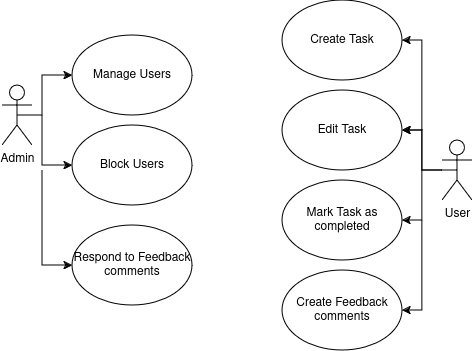

The diagram above was exported from draw.io. Its source (the exported page's mxGraphModel, read from the mxfile embedded in the PNG):
<mxGraphModel dx="1434" dy="721" grid="1" gridSize="10" guides="1" tooltips="1" connect="1" arrows="1" fold="1" page="1" pageScale="1" pageWidth="850" pageHeight="1100" math="0" shadow="0">
  <root>
    <mxCell id="0" />
    <mxCell id="1" parent="0" />
    <mxCell id="muDz4XOsDzhh7MiQXVCn-1" value="Admin" style="shape=umlActor;verticalLabelPosition=bottom;verticalAlign=top;html=1;outlineConnect=0;" vertex="1" parent="1">
      <mxGeometry x="160" y="195" width="30" height="60" as="geometry" />
    </mxCell>
    <mxCell id="muDz4XOsDzhh7MiQXVCn-13" style="edgeStyle=orthogonalEdgeStyle;rounded=0;orthogonalLoop=1;jettySize=auto;html=1;exitX=0.5;exitY=0.5;exitDx=0;exitDy=0;exitPerimeter=0;entryX=1;entryY=0.5;entryDx=0;entryDy=0;" edge="1" parent="1" source="muDz4XOsDzhh7MiQXVCn-2" target="muDz4XOsDzhh7MiQXVCn-7">
      <mxGeometry relative="1" as="geometry" />
    </mxCell>
    <mxCell id="muDz4XOsDzhh7MiQXVCn-14" style="edgeStyle=orthogonalEdgeStyle;rounded=0;orthogonalLoop=1;jettySize=auto;html=1;" edge="1" parent="1" source="muDz4XOsDzhh7MiQXVCn-2" target="muDz4XOsDzhh7MiQXVCn-7">
      <mxGeometry relative="1" as="geometry" />
    </mxCell>
    <mxCell id="muDz4XOsDzhh7MiQXVCn-2" value="User" style="shape=umlActor;verticalLabelPosition=bottom;verticalAlign=top;html=1;outlineConnect=0;" vertex="1" parent="1">
      <mxGeometry x="600" y="250" width="30" height="60" as="geometry" />
    </mxCell>
    <mxCell id="muDz4XOsDzhh7MiQXVCn-5" value="Create Task" style="ellipse;whiteSpace=wrap;html=1;" vertex="1" parent="1">
      <mxGeometry x="440" y="110" width="120" height="80" as="geometry" />
    </mxCell>
    <mxCell id="muDz4XOsDzhh7MiQXVCn-7" value="Edit Task" style="ellipse;whiteSpace=wrap;html=1;" vertex="1" parent="1">
      <mxGeometry x="440" y="200" width="120" height="80" as="geometry" />
    </mxCell>
    <mxCell id="muDz4XOsDzhh7MiQXVCn-8" value="Mark Task as completed" style="ellipse;whiteSpace=wrap;html=1;" vertex="1" parent="1">
      <mxGeometry x="440" y="290" width="120" height="80" as="geometry" />
    </mxCell>
    <mxCell id="muDz4XOsDzhh7MiQXVCn-9" value="Create Feedback comments" style="ellipse;whiteSpace=wrap;html=1;" vertex="1" parent="1">
      <mxGeometry x="440" y="380" width="120" height="80" as="geometry" />
    </mxCell>
    <mxCell id="muDz4XOsDzhh7MiQXVCn-11" value="Manage Users" style="ellipse;whiteSpace=wrap;html=1;" vertex="1" parent="1">
      <mxGeometry x="230" y="145" width="120" height="80" as="geometry" />
    </mxCell>
    <mxCell id="muDz4XOsDzhh7MiQXVCn-12" value="Block Users" style="ellipse;whiteSpace=wrap;html=1;" vertex="1" parent="1">
      <mxGeometry x="230" y="235" width="120" height="80" as="geometry" />
    </mxCell>
    <mxCell id="muDz4XOsDzhh7MiQXVCn-17" value="" style="endArrow=classic;html=1;rounded=0;entryX=1;entryY=0.5;entryDx=0;entryDy=0;" edge="1" parent="1" target="muDz4XOsDzhh7MiQXVCn-5">
      <mxGeometry width="50" height="50" relative="1" as="geometry">
        <mxPoint x="580" y="240" as="sourcePoint" />
        <mxPoint x="450" y="350" as="targetPoint" />
        <Array as="points">
          <mxPoint x="580" y="150" />
        </Array>
      </mxGeometry>
    </mxCell>
    <mxCell id="muDz4XOsDzhh7MiQXVCn-18" value="" style="endArrow=classic;html=1;rounded=0;entryX=1;entryY=0.5;entryDx=0;entryDy=0;" edge="1" parent="1" target="muDz4XOsDzhh7MiQXVCn-8">
      <mxGeometry width="50" height="50" relative="1" as="geometry">
        <mxPoint x="580" y="280" as="sourcePoint" />
        <mxPoint x="450" y="350" as="targetPoint" />
        <Array as="points">
          <mxPoint x="580" y="330" />
        </Array>
      </mxGeometry>
    </mxCell>
    <mxCell id="muDz4XOsDzhh7MiQXVCn-19" value="" style="endArrow=classic;html=1;rounded=0;entryX=1;entryY=0.5;entryDx=0;entryDy=0;" edge="1" parent="1" target="muDz4XOsDzhh7MiQXVCn-9">
      <mxGeometry width="50" height="50" relative="1" as="geometry">
        <mxPoint x="580" y="330" as="sourcePoint" />
        <mxPoint x="450" y="350" as="targetPoint" />
        <Array as="points">
          <mxPoint x="580" y="420" />
        </Array>
      </mxGeometry>
    </mxCell>
    <mxCell id="muDz4XOsDzhh7MiQXVCn-20" value="" style="endArrow=classic;html=1;rounded=0;exitX=0.5;exitY=0.5;exitDx=0;exitDy=0;exitPerimeter=0;entryX=0;entryY=0.5;entryDx=0;entryDy=0;" edge="1" parent="1" source="muDz4XOsDzhh7MiQXVCn-1" target="muDz4XOsDzhh7MiQXVCn-11">
      <mxGeometry width="50" height="50" relative="1" as="geometry">
        <mxPoint x="400" y="305" as="sourcePoint" />
        <mxPoint x="450" y="255" as="targetPoint" />
        <Array as="points">
          <mxPoint x="200" y="225" />
          <mxPoint x="200" y="185" />
        </Array>
      </mxGeometry>
    </mxCell>
    <mxCell id="muDz4XOsDzhh7MiQXVCn-21" value="" style="endArrow=classic;html=1;rounded=0;entryX=0;entryY=0.5;entryDx=0;entryDy=0;" edge="1" parent="1" target="muDz4XOsDzhh7MiQXVCn-12">
      <mxGeometry width="50" height="50" relative="1" as="geometry">
        <mxPoint x="200" y="225" as="sourcePoint" />
        <mxPoint x="450" y="255" as="targetPoint" />
        <Array as="points">
          <mxPoint x="200" y="275" />
        </Array>
      </mxGeometry>
    </mxCell>
    <mxCell id="muDz4XOsDzhh7MiQXVCn-22" value="&lt;div&gt;Respond to Feedback&lt;/div&gt;&lt;div&gt;comments&lt;br&gt;&lt;/div&gt;" style="ellipse;whiteSpace=wrap;html=1;" vertex="1" parent="1">
      <mxGeometry x="230" y="335" width="120" height="80" as="geometry" />
    </mxCell>
    <mxCell id="muDz4XOsDzhh7MiQXVCn-23" value="" style="endArrow=classic;html=1;rounded=0;entryX=0;entryY=0.5;entryDx=0;entryDy=0;" edge="1" parent="1" target="muDz4XOsDzhh7MiQXVCn-22">
      <mxGeometry width="50" height="50" relative="1" as="geometry">
        <mxPoint x="200" y="280" as="sourcePoint" />
        <mxPoint x="450" y="350" as="targetPoint" />
        <Array as="points">
          <mxPoint x="200" y="375" />
        </Array>
      </mxGeometry>
    </mxCell>
  </root>
</mxGraphModel>